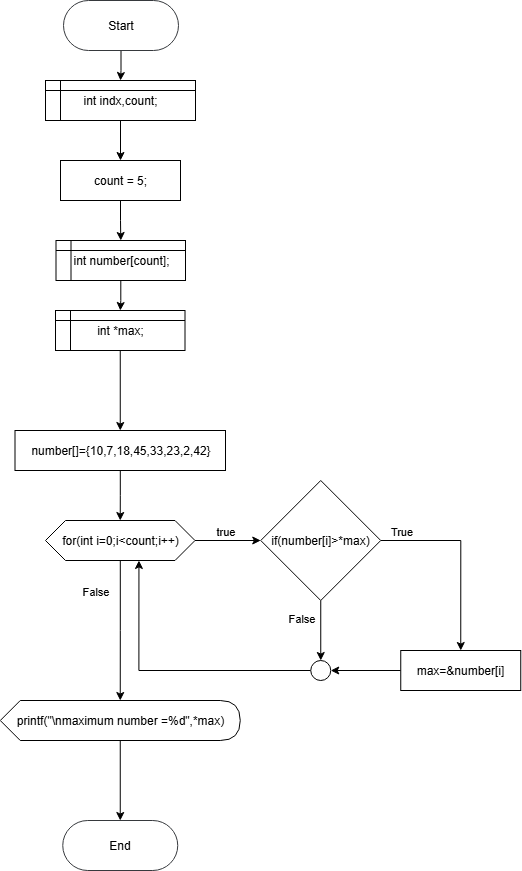

The diagram above was exported from draw.io. Its source (the exported page's mxGraphModel, read from the mxfile embedded in the PNG):
<mxGraphModel dx="739" dy="427" grid="1" gridSize="10" guides="1" tooltips="1" connect="1" arrows="1" fold="1" page="1" pageScale="1" pageWidth="850" pageHeight="1100" background="light-dark(#FFFFFF,transparent)" math="0" shadow="0">
  <root>
    <mxCell id="0" />
    <mxCell id="1" parent="0" />
    <mxCell id="nWkBywveSg0u-xXf2ynt-7" style="edgeStyle=orthogonalEdgeStyle;rounded=0;orthogonalLoop=1;jettySize=auto;html=1;entryX=0.5;entryY=0;entryDx=0;entryDy=0;" parent="1" source="nWkBywveSg0u-xXf2ynt-3" target="nWkBywveSg0u-xXf2ynt-5" edge="1">
      <mxGeometry relative="1" as="geometry" />
    </mxCell>
    <mxCell id="nWkBywveSg0u-xXf2ynt-3" value="&lt;font&gt;Start&lt;/font&gt;" style="rounded=1;whiteSpace=wrap;html=1;fillColor=light-dark(#FFFFFF,#FFFFFF);strokeColor=light-dark(#36393D,#000000);arcSize=50;fontColor=light-dark(#000000,#000000);" parent="1" vertex="1">
      <mxGeometry x="368" y="40" width="115" height="50" as="geometry" />
    </mxCell>
    <mxCell id="r9IwLzGcs10RVCodD6Y_-1" value="" style="edgeStyle=orthogonalEdgeStyle;rounded=0;orthogonalLoop=1;jettySize=auto;html=1;" edge="1" parent="1" source="nWkBywveSg0u-xXf2ynt-5" target="nWkBywveSg0u-xXf2ynt-9">
      <mxGeometry relative="1" as="geometry" />
    </mxCell>
    <mxCell id="nWkBywveSg0u-xXf2ynt-5" value="int indx,count;" style="shape=internalStorage;whiteSpace=wrap;html=1;backgroundOutline=1;fillColor=light-dark(#FFFFFF,#FFFFFF);fontColor=light-dark(#000000,#000000);strokeColor=light-dark(#000000,#000000);dx=15;dy=10;" parent="1" vertex="1">
      <mxGeometry x="350" y="120" width="150" height="40" as="geometry" />
    </mxCell>
    <mxCell id="nWkBywveSg0u-xXf2ynt-13" style="edgeStyle=orthogonalEdgeStyle;rounded=0;orthogonalLoop=1;jettySize=auto;html=1;" parent="1" source="nWkBywveSg0u-xXf2ynt-9" target="nWkBywveSg0u-xXf2ynt-12" edge="1">
      <mxGeometry relative="1" as="geometry" />
    </mxCell>
    <mxCell id="nWkBywveSg0u-xXf2ynt-9" value="&lt;font style=&quot;color: light-dark(rgb(0, 0, 0), rgb(0, 0, 0));&quot;&gt;count = 5;&lt;/font&gt;" style="rounded=0;whiteSpace=wrap;html=1;fillColor=light-dark(#FFFFFF,#FFFFFF);strokeColor=light-dark(#000000,#000000);" parent="1" vertex="1">
      <mxGeometry x="365" y="200" width="120" height="40" as="geometry" />
    </mxCell>
    <mxCell id="r9IwLzGcs10RVCodD6Y_-48" value="" style="edgeStyle=orthogonalEdgeStyle;rounded=0;orthogonalLoop=1;jettySize=auto;html=1;" edge="1" parent="1" source="nWkBywveSg0u-xXf2ynt-12" target="r9IwLzGcs10RVCodD6Y_-47">
      <mxGeometry relative="1" as="geometry" />
    </mxCell>
    <mxCell id="nWkBywveSg0u-xXf2ynt-12" value="int number[count];" style="shape=internalStorage;whiteSpace=wrap;html=1;backgroundOutline=1;fillColor=light-dark(#FFFFFF,#FFFFFF);fontColor=light-dark(#000000,#000000);strokeColor=light-dark(#000000,#000000);dx=15;dy=10;" parent="1" vertex="1">
      <mxGeometry x="360.5" y="280" width="129.5" height="40" as="geometry" />
    </mxCell>
    <mxCell id="nWkBywveSg0u-xXf2ynt-48" value="&lt;font&gt;End&lt;/font&gt;" style="rounded=1;whiteSpace=wrap;html=1;fillColor=light-dark(#FFFFFF,#FFFFFF);strokeColor=light-dark(#36393D,#000000);arcSize=50;fontColor=light-dark(#000000,#000000);" parent="1" vertex="1">
      <mxGeometry x="367.25" y="860" width="115" height="50" as="geometry" />
    </mxCell>
    <mxCell id="r9IwLzGcs10RVCodD6Y_-80" value="" style="edgeStyle=orthogonalEdgeStyle;rounded=0;orthogonalLoop=1;jettySize=auto;html=1;" edge="1" parent="1" source="r9IwLzGcs10RVCodD6Y_-47" target="r9IwLzGcs10RVCodD6Y_-79">
      <mxGeometry relative="1" as="geometry" />
    </mxCell>
    <mxCell id="r9IwLzGcs10RVCodD6Y_-47" value="int *max;" style="shape=internalStorage;whiteSpace=wrap;html=1;backgroundOutline=1;fillColor=light-dark(#FFFFFF,#FFFFFF);fontColor=light-dark(#000000,#000000);strokeColor=light-dark(#000000,#000000);dx=15;dy=10;" vertex="1" parent="1">
      <mxGeometry x="360" y="350" width="129.5" height="40" as="geometry" />
    </mxCell>
    <mxCell id="r9IwLzGcs10RVCodD6Y_-54" value="" style="edgeStyle=orthogonalEdgeStyle;rounded=0;orthogonalLoop=1;jettySize=auto;html=1;entryX=0;entryY=0.5;entryDx=0;entryDy=0;" edge="1" parent="1" source="r9IwLzGcs10RVCodD6Y_-51" target="r9IwLzGcs10RVCodD6Y_-55">
      <mxGeometry relative="1" as="geometry">
        <mxPoint x="600" y="579.9999999999999" as="targetPoint" />
      </mxGeometry>
    </mxCell>
    <mxCell id="r9IwLzGcs10RVCodD6Y_-60" value="true" style="edgeLabel;html=1;align=center;verticalAlign=middle;resizable=0;points=[];" vertex="1" connectable="0" parent="r9IwLzGcs10RVCodD6Y_-54">
      <mxGeometry x="-0.0833" y="2" relative="1" as="geometry">
        <mxPoint y="-8" as="offset" />
      </mxGeometry>
    </mxCell>
    <mxCell id="r9IwLzGcs10RVCodD6Y_-51" value="for(int i=0;i&amp;lt;count;i++)" style="shape=hexagon;perimeter=hexagonPerimeter2;whiteSpace=wrap;html=1;fixedSize=1;fillColor=light-dark(#FFFFFF,#FFFFFF);strokeColor=light-dark(#000000,#000000);fontColor=light-dark(#000000,#000000);" vertex="1" parent="1">
      <mxGeometry x="350" y="560" width="149.5" height="40" as="geometry" />
    </mxCell>
    <mxCell id="r9IwLzGcs10RVCodD6Y_-61" style="edgeStyle=orthogonalEdgeStyle;rounded=0;orthogonalLoop=1;jettySize=auto;html=1;entryX=0.5;entryY=0;entryDx=0;entryDy=0;" edge="1" parent="1" source="r9IwLzGcs10RVCodD6Y_-55" target="r9IwLzGcs10RVCodD6Y_-57">
      <mxGeometry relative="1" as="geometry" />
    </mxCell>
    <mxCell id="r9IwLzGcs10RVCodD6Y_-62" value="True" style="edgeLabel;html=1;align=center;verticalAlign=middle;resizable=0;points=[];" vertex="1" connectable="0" parent="r9IwLzGcs10RVCodD6Y_-61">
      <mxGeometry x="-0.7456" y="2" relative="1" as="geometry">
        <mxPoint x="-4" y="-8" as="offset" />
      </mxGeometry>
    </mxCell>
    <mxCell id="r9IwLzGcs10RVCodD6Y_-67" value="" style="edgeStyle=orthogonalEdgeStyle;rounded=0;orthogonalLoop=1;jettySize=auto;html=1;" edge="1" parent="1" source="r9IwLzGcs10RVCodD6Y_-55" target="r9IwLzGcs10RVCodD6Y_-66">
      <mxGeometry relative="1" as="geometry" />
    </mxCell>
    <mxCell id="r9IwLzGcs10RVCodD6Y_-69" value="False" style="edgeLabel;html=1;align=center;verticalAlign=middle;resizable=0;points=[];" vertex="1" connectable="0" parent="r9IwLzGcs10RVCodD6Y_-67">
      <mxGeometry x="-0.4333" y="3" relative="1" as="geometry">
        <mxPoint x="-23" as="offset" />
      </mxGeometry>
    </mxCell>
    <mxCell id="r9IwLzGcs10RVCodD6Y_-55" value="if(number[i]&amp;gt;*max)" style="rhombus;whiteSpace=wrap;html=1;fillColor=light-dark(#FFFFFF,#FFFFFF);strokeColor=light-dark(#000000,#000000);fontColor=light-dark(#000000,#000000);" vertex="1" parent="1">
      <mxGeometry x="565.25" y="520" width="120" height="120" as="geometry" />
    </mxCell>
    <mxCell id="r9IwLzGcs10RVCodD6Y_-68" value="" style="edgeStyle=orthogonalEdgeStyle;rounded=0;orthogonalLoop=1;jettySize=auto;html=1;" edge="1" parent="1" source="r9IwLzGcs10RVCodD6Y_-57" target="r9IwLzGcs10RVCodD6Y_-66">
      <mxGeometry relative="1" as="geometry" />
    </mxCell>
    <mxCell id="r9IwLzGcs10RVCodD6Y_-57" value="max=&amp;amp;number[i]" style="whiteSpace=wrap;html=1;fillColor=light-dark(#FFFFFF,#FFFFFF);strokeColor=light-dark(#000000,#000000);fontColor=light-dark(#000000,#000000);" vertex="1" parent="1">
      <mxGeometry x="705.25" y="690" width="120" height="40" as="geometry" />
    </mxCell>
    <mxCell id="r9IwLzGcs10RVCodD6Y_-70" style="edgeStyle=orthogonalEdgeStyle;rounded=0;orthogonalLoop=1;jettySize=auto;html=1;entryX=0.625;entryY=1;entryDx=0;entryDy=0;" edge="1" parent="1" source="r9IwLzGcs10RVCodD6Y_-66" target="r9IwLzGcs10RVCodD6Y_-51">
      <mxGeometry relative="1" as="geometry" />
    </mxCell>
    <mxCell id="r9IwLzGcs10RVCodD6Y_-66" value="" style="ellipse;whiteSpace=wrap;html=1;fillColor=light-dark(#FFFFFF,#FFFFFF);strokeColor=light-dark(#000000,#000000);fontColor=light-dark(#000000,#000000);" vertex="1" parent="1">
      <mxGeometry x="615.25" y="700" width="20" height="20" as="geometry" />
    </mxCell>
    <mxCell id="r9IwLzGcs10RVCodD6Y_-78" style="edgeStyle=orthogonalEdgeStyle;rounded=0;orthogonalLoop=1;jettySize=auto;html=1;entryX=0.5;entryY=0;entryDx=0;entryDy=0;" edge="1" parent="1" source="r9IwLzGcs10RVCodD6Y_-76" target="nWkBywveSg0u-xXf2ynt-48">
      <mxGeometry relative="1" as="geometry" />
    </mxCell>
    <mxCell id="r9IwLzGcs10RVCodD6Y_-76" value="printf(&quot;\nmaximum number =%d&quot;,*max)" style="shape=display;whiteSpace=wrap;html=1;fillColor=light-dark(#FFFFFF,#FFFFFF);strokeColor=light-dark(#000000,#000000);fontColor=light-dark(#000000,#000000);size=0.08333333333333333;" vertex="1" parent="1">
      <mxGeometry x="304.75" y="740" width="240" height="40" as="geometry" />
    </mxCell>
    <mxCell id="r9IwLzGcs10RVCodD6Y_-77" style="edgeStyle=orthogonalEdgeStyle;rounded=0;orthogonalLoop=1;jettySize=auto;html=1;entryX=0;entryY=0;entryDx=120;entryDy=0;entryPerimeter=0;" edge="1" parent="1" source="r9IwLzGcs10RVCodD6Y_-51" target="r9IwLzGcs10RVCodD6Y_-76">
      <mxGeometry relative="1" as="geometry" />
    </mxCell>
    <mxCell id="r9IwLzGcs10RVCodD6Y_-82" value="False" style="edgeLabel;html=1;align=center;verticalAlign=middle;resizable=0;points=[];" vertex="1" connectable="0" parent="r9IwLzGcs10RVCodD6Y_-77">
      <mxGeometry x="-0.4481" y="1" relative="1" as="geometry">
        <mxPoint x="-26" y="-9" as="offset" />
      </mxGeometry>
    </mxCell>
    <mxCell id="r9IwLzGcs10RVCodD6Y_-81" style="edgeStyle=orthogonalEdgeStyle;rounded=0;orthogonalLoop=1;jettySize=auto;html=1;entryX=0.5;entryY=0;entryDx=0;entryDy=0;" edge="1" parent="1" source="r9IwLzGcs10RVCodD6Y_-79" target="r9IwLzGcs10RVCodD6Y_-51">
      <mxGeometry relative="1" as="geometry" />
    </mxCell>
    <mxCell id="r9IwLzGcs10RVCodD6Y_-79" value="number[]={10,7,18,45,33,23,2,42}" style="whiteSpace=wrap;html=1;fillColor=light-dark(#FFFFFF,#FFFFFF);strokeColor=light-dark(#000000,#000000);fontColor=light-dark(#000000,#000000);" vertex="1" parent="1">
      <mxGeometry x="319.5" y="470" width="210.5" height="40" as="geometry" />
    </mxCell>
  </root>
</mxGraphModel>